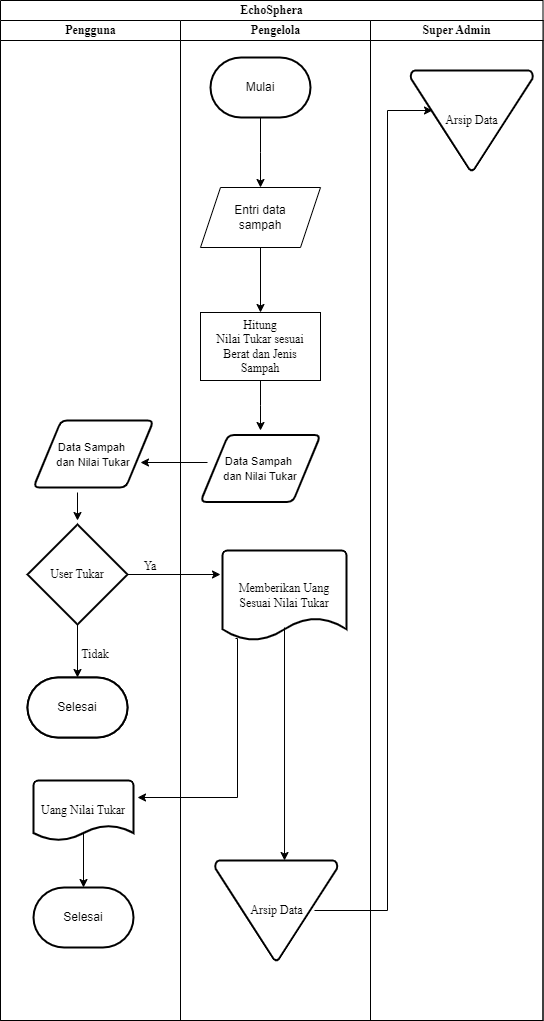

The diagram above was exported from draw.io. Its source (the exported page's mxGraphModel, read from the mxfile embedded in the PNG):
<mxGraphModel dx="794" dy="511" grid="1" gridSize="10" guides="1" tooltips="1" connect="1" arrows="1" fold="1" page="1" pageScale="1" pageWidth="1654" pageHeight="1169" background="none" math="0" shadow="0">
  <root>
    <mxCell id="0" />
    <mxCell id="1" parent="0" />
    <mxCell id="77e6c97f196da883-1" value="&lt;font style=&quot;font-size: 12px;&quot;&gt;EchoSphera&lt;/font&gt;" style="swimlane;html=1;childLayout=stackLayout;startSize=20;rounded=0;shadow=0;labelBackgroundColor=none;strokeWidth=1;fontFamily=Times New Roman;fontSize=8;align=center;" parent="1" vertex="1">
      <mxGeometry x="543" y="83" width="542.5" height="1020" as="geometry" />
    </mxCell>
    <mxCell id="77e6c97f196da883-2" value="Pengguna" style="swimlane;html=1;startSize=20;fontFamily=Times New Roman;" parent="77e6c97f196da883-1" vertex="1">
      <mxGeometry y="20" width="180" height="1000" as="geometry" />
    </mxCell>
    <mxCell id="6LS3K03otQdjVUW43Qr9-23" style="edgeStyle=orthogonalEdgeStyle;rounded=0;orthogonalLoop=1;jettySize=auto;html=1;fontFamily=Times New Roman;" parent="77e6c97f196da883-2" edge="1">
      <mxGeometry relative="1" as="geometry">
        <mxPoint x="77" y="500" as="targetPoint" />
        <mxPoint x="77" y="472" as="sourcePoint" />
      </mxGeometry>
    </mxCell>
    <mxCell id="6LS3K03otQdjVUW43Qr9-26" style="edgeStyle=orthogonalEdgeStyle;rounded=0;orthogonalLoop=1;jettySize=auto;html=1;fontFamily=Times New Roman;" parent="77e6c97f196da883-2" source="6LS3K03otQdjVUW43Qr9-21" edge="1">
      <mxGeometry relative="1" as="geometry">
        <mxPoint x="220" y="554" as="targetPoint" />
      </mxGeometry>
    </mxCell>
    <mxCell id="ZCloD4kH7UVtW4SuauS--3" value="" style="edgeStyle=orthogonalEdgeStyle;rounded=0;orthogonalLoop=1;jettySize=auto;html=1;" parent="77e6c97f196da883-2" source="6LS3K03otQdjVUW43Qr9-21" target="ZCloD4kH7UVtW4SuauS--1" edge="1">
      <mxGeometry relative="1" as="geometry" />
    </mxCell>
    <mxCell id="6LS3K03otQdjVUW43Qr9-21" value="User Tukar" style="strokeWidth=2;html=1;shape=mxgraph.flowchart.decision;whiteSpace=wrap;fontFamily=Times New Roman;" parent="77e6c97f196da883-2" vertex="1">
      <mxGeometry x="27" y="504" width="100" height="100" as="geometry" />
    </mxCell>
    <mxCell id="6LS3K03otQdjVUW43Qr9-29" value="Ya" style="text;html=1;align=center;verticalAlign=middle;whiteSpace=wrap;rounded=0;fontFamily=Times New Roman;" parent="77e6c97f196da883-2" vertex="1">
      <mxGeometry x="120" y="531" width="60" height="30" as="geometry" />
    </mxCell>
    <mxCell id="6gKm3snQhsMnYnXDi_N_-2" style="edgeStyle=orthogonalEdgeStyle;rounded=0;orthogonalLoop=1;jettySize=auto;html=1;exitX=0.488;exitY=0.868;exitDx=0;exitDy=0;exitPerimeter=0;" parent="77e6c97f196da883-2" source="6LS3K03otQdjVUW43Qr9-33" target="6gKm3snQhsMnYnXDi_N_-1" edge="1">
      <mxGeometry relative="1" as="geometry">
        <Array as="points">
          <mxPoint x="82" y="797" />
          <mxPoint x="83" y="797" />
        </Array>
      </mxGeometry>
    </mxCell>
    <mxCell id="6LS3K03otQdjVUW43Qr9-33" value="Uang Nilai Tukar" style="strokeWidth=2;html=1;shape=mxgraph.flowchart.document2;whiteSpace=wrap;size=0.25;fontFamily=Times New Roman;" parent="77e6c97f196da883-2" vertex="1">
      <mxGeometry x="33" y="760" width="100" height="60" as="geometry" />
    </mxCell>
    <mxCell id="ZCloD4kH7UVtW4SuauS--1" value="Selesai" style="strokeWidth=2;html=1;shape=mxgraph.flowchart.terminator;whiteSpace=wrap;" parent="77e6c97f196da883-2" vertex="1">
      <mxGeometry x="27" y="657" width="100" height="60" as="geometry" />
    </mxCell>
    <mxCell id="ZCloD4kH7UVtW4SuauS--20" value="Tidak" style="text;html=1;align=center;verticalAlign=middle;whiteSpace=wrap;rounded=0;fontFamily=Times New Roman;" parent="77e6c97f196da883-2" vertex="1">
      <mxGeometry x="60" y="620" width="70" height="27" as="geometry" />
    </mxCell>
    <mxCell id="M4SRaLe_hD_flQ7UfUW0-9" value="&lt;font style=&quot;font-size: 11px;&quot;&gt;Data Sampah&amp;nbsp;&lt;/font&gt;&lt;div&gt;&lt;font style=&quot;font-size: 11px;&quot;&gt;dan Nilai Tukar&lt;/font&gt;&lt;/div&gt;" style="shape=parallelogram;html=1;strokeWidth=2;perimeter=parallelogramPerimeter;whiteSpace=wrap;rounded=1;arcSize=12;size=0.23;" parent="77e6c97f196da883-2" vertex="1">
      <mxGeometry x="33" y="400" width="120" height="67" as="geometry" />
    </mxCell>
    <mxCell id="6gKm3snQhsMnYnXDi_N_-1" value="Selesai" style="strokeWidth=2;html=1;shape=mxgraph.flowchart.terminator;whiteSpace=wrap;" parent="77e6c97f196da883-2" vertex="1">
      <mxGeometry x="33" y="867" width="100" height="60" as="geometry" />
    </mxCell>
    <mxCell id="77e6c97f196da883-3" value="Pengelola" style="swimlane;html=1;startSize=20;fontFamily=Times New Roman;" parent="77e6c97f196da883-1" vertex="1">
      <mxGeometry x="180" y="20" width="190" height="1000" as="geometry" />
    </mxCell>
    <mxCell id="6LS3K03otQdjVUW43Qr9-14" style="edgeStyle=orthogonalEdgeStyle;rounded=0;orthogonalLoop=1;jettySize=auto;html=1;fontFamily=Times New Roman;entryX=0.5;entryY=0;entryDx=0;entryDy=0;" parent="77e6c97f196da883-3" source="6gKm3snQhsMnYnXDi_N_-4" target="6LS3K03otQdjVUW43Qr9-11" edge="1">
      <mxGeometry relative="1" as="geometry">
        <mxPoint x="77" y="290" as="targetPoint" />
        <mxPoint x="77" y="250" as="sourcePoint" />
      </mxGeometry>
    </mxCell>
    <mxCell id="6LS3K03otQdjVUW43Qr9-18" style="edgeStyle=orthogonalEdgeStyle;rounded=0;orthogonalLoop=1;jettySize=auto;html=1;fontFamily=Times New Roman;" parent="77e6c97f196da883-3" source="6LS3K03otQdjVUW43Qr9-11" edge="1">
      <mxGeometry relative="1" as="geometry">
        <mxPoint x="80" y="410" as="targetPoint" />
      </mxGeometry>
    </mxCell>
    <mxCell id="6LS3K03otQdjVUW43Qr9-11" value="Hitung&lt;br&gt;Nilai Tukar sesuai&lt;br&gt;Berat dan Jenis&lt;br&gt;Sampah" style="rounded=0;whiteSpace=wrap;html=1;fontFamily=Times New Roman;" parent="77e6c97f196da883-3" vertex="1">
      <mxGeometry x="20" y="292" width="120" height="68" as="geometry" />
    </mxCell>
    <mxCell id="6LS3K03otQdjVUW43Qr9-20" style="edgeStyle=orthogonalEdgeStyle;rounded=0;orthogonalLoop=1;jettySize=auto;html=1;fontFamily=Times New Roman;" parent="77e6c97f196da883-3" edge="1">
      <mxGeometry relative="1" as="geometry">
        <mxPoint x="-40" y="442" as="targetPoint" />
        <mxPoint x="27" y="442" as="sourcePoint" />
      </mxGeometry>
    </mxCell>
    <mxCell id="ZCloD4kH7UVtW4SuauS--6" style="edgeStyle=orthogonalEdgeStyle;rounded=0;orthogonalLoop=1;jettySize=auto;html=1;" parent="77e6c97f196da883-3" edge="1">
      <mxGeometry relative="1" as="geometry">
        <mxPoint x="-43" y="777" as="targetPoint" />
        <mxPoint x="55" y="618" as="sourcePoint" />
        <Array as="points">
          <mxPoint x="57" y="618" />
          <mxPoint x="57" y="777" />
        </Array>
      </mxGeometry>
    </mxCell>
    <mxCell id="6LS3K03otQdjVUW43Qr9-31" value="Memberikan Uang Sesuai Nilai Tukar" style="strokeWidth=2;html=1;shape=mxgraph.flowchart.document2;whiteSpace=wrap;size=0.25;fontFamily=Times New Roman;" parent="77e6c97f196da883-3" vertex="1">
      <mxGeometry x="42" y="530" width="124" height="90" as="geometry" />
    </mxCell>
    <mxCell id="M4SRaLe_hD_flQ7UfUW0-11" value="&lt;font style=&quot;font-size: 11px;&quot;&gt;Data Sampah&amp;nbsp;&lt;/font&gt;&lt;div&gt;&lt;font style=&quot;font-size: 11px;&quot;&gt;dan Nilai Tukar&lt;/font&gt;&lt;/div&gt;" style="shape=parallelogram;html=1;strokeWidth=2;perimeter=parallelogramPerimeter;whiteSpace=wrap;rounded=1;arcSize=12;size=0.23;" parent="77e6c97f196da883-3" vertex="1">
      <mxGeometry x="20" y="414.5" width="120" height="67" as="geometry" />
    </mxCell>
    <mxCell id="6LS3K03otQdjVUW43Qr9-41" value="Arsip Data" style="strokeWidth=2;html=1;shape=mxgraph.flowchart.merge_or_storage;whiteSpace=wrap;fontFamily=Times New Roman;" parent="77e6c97f196da883-3" vertex="1">
      <mxGeometry x="34.5" y="840" width="122.5" height="100" as="geometry" />
    </mxCell>
    <mxCell id="M4SRaLe_hD_flQ7UfUW0-13" value="" style="endArrow=classic;html=1;rounded=0;entryX=0.592;entryY=-0.003;entryDx=0;entryDy=0;entryPerimeter=0;" parent="77e6c97f196da883-3" edge="1">
      <mxGeometry width="50" height="50" relative="1" as="geometry">
        <mxPoint x="104" y="607" as="sourcePoint" />
        <mxPoint x="104.01999999999998" y="840" as="targetPoint" />
      </mxGeometry>
    </mxCell>
    <mxCell id="6gKm3snQhsMnYnXDi_N_-3" style="edgeStyle=orthogonalEdgeStyle;rounded=0;orthogonalLoop=1;jettySize=auto;html=1;" parent="77e6c97f196da883-3" source="M4SRaLe_hD_flQ7UfUW0-2" edge="1">
      <mxGeometry relative="1" as="geometry">
        <mxPoint x="80" y="167" as="targetPoint" />
      </mxGeometry>
    </mxCell>
    <mxCell id="M4SRaLe_hD_flQ7UfUW0-2" value="Mulai" style="strokeWidth=2;html=1;shape=mxgraph.flowchart.terminator;whiteSpace=wrap;" parent="77e6c97f196da883-3" vertex="1">
      <mxGeometry x="30" y="37" width="100" height="60" as="geometry" />
    </mxCell>
    <mxCell id="6gKm3snQhsMnYnXDi_N_-4" value="Entri data &lt;br&gt;sampah" style="shape=parallelogram;perimeter=parallelogramPerimeter;whiteSpace=wrap;html=1;fixedSize=1;" parent="77e6c97f196da883-3" vertex="1">
      <mxGeometry x="20" y="167" width="120" height="60" as="geometry" />
    </mxCell>
    <mxCell id="77e6c97f196da883-4" value="Super Admin" style="swimlane;html=1;startSize=20;fontFamily=Times New Roman;" parent="77e6c97f196da883-1" vertex="1">
      <mxGeometry x="370" y="20" width="172.5" height="1000" as="geometry" />
    </mxCell>
    <mxCell id="6LS3K03otQdjVUW43Qr9-47" value="Arsip Data" style="strokeWidth=2;html=1;shape=mxgraph.flowchart.merge_or_storage;whiteSpace=wrap;fontFamily=Times New Roman;" parent="77e6c97f196da883-4" vertex="1">
      <mxGeometry x="40" y="50" width="122.5" height="100" as="geometry" />
    </mxCell>
    <mxCell id="6LS3K03otQdjVUW43Qr9-46" style="edgeStyle=elbowEdgeStyle;rounded=0;orthogonalLoop=1;jettySize=auto;html=1;fontFamily=Times New Roman;exitX=0.812;exitY=0.5;exitDx=0;exitDy=0;exitPerimeter=0;" parent="1" source="6LS3K03otQdjVUW43Qr9-41" edge="1">
      <mxGeometry relative="1" as="geometry">
        <mxPoint x="975" y="193" as="targetPoint" />
        <mxPoint x="892" y="993" as="sourcePoint" />
        <Array as="points">
          <mxPoint x="930" y="590" />
        </Array>
      </mxGeometry>
    </mxCell>
    <mxCell id="M4SRaLe_hD_flQ7UfUW0-1" value="Selesai" style="strokeWidth=2;html=1;shape=mxgraph.flowchart.terminator;whiteSpace=wrap;" parent="1" vertex="1">
      <mxGeometry x="570" y="760" width="100" height="60" as="geometry" />
    </mxCell>
  </root>
</mxGraphModel>